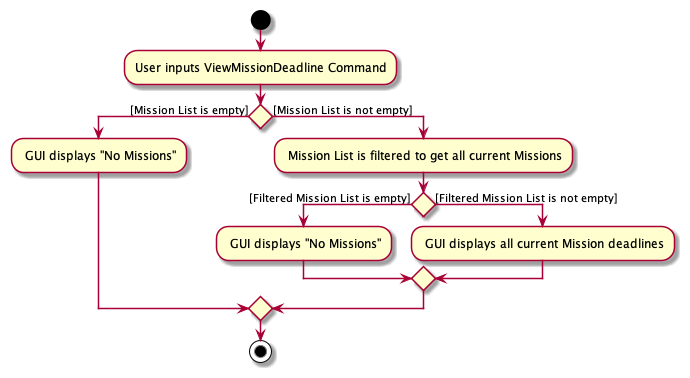

The diagram above was rendered by PlantUML. Its source (embedded in the PNG):
@startuml
start
:User inputs ViewMissionDeadline Command;

if () then ([Mission List is empty])
    : GUI displays "No Missions";
else ([Mission List is not empty])
    : Mission List is filtered to get all current Missions;
    if () then ([Filtered Mission List is empty])
        : GUI displays "No Missions";
    else ([Filtered Mission List is not empty])
        : GUI displays all current Mission deadlines;
    endif
endif
stop
@enduml